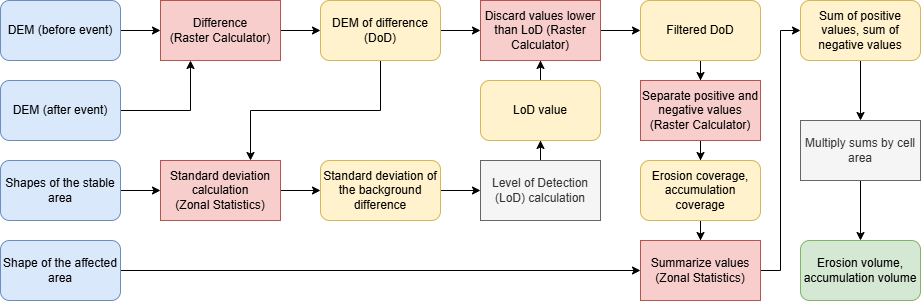

The diagram above was exported from draw.io. Its source (the exported page's mxGraphModel, read from the mxfile embedded in the PNG):
<mxGraphModel dx="1241" dy="754" grid="1" gridSize="10" guides="1" tooltips="1" connect="1" arrows="1" fold="1" page="1" pageScale="1" pageWidth="1654" pageHeight="1169" math="0" shadow="0">
  <root>
    <mxCell id="0" />
    <mxCell id="1" parent="0" />
    <mxCell id="bo5qEX4i_eB0RDVjXsoE-4" edge="1" parent="1" source="bo5qEX4i_eB0RDVjXsoE-1" style="edgeStyle=orthogonalEdgeStyle;rounded=0;orthogonalLoop=1;jettySize=auto;html=1;entryX=0;entryY=0.5;entryDx=0;entryDy=0;defaultLabelBackgroundColor=page;" target="bo5qEX4i_eB0RDVjXsoE-3">
      <mxGeometry relative="1" as="geometry" />
    </mxCell>
    <mxCell id="bo5qEX4i_eB0RDVjXsoE-1" parent="1" style="rounded=1;whiteSpace=wrap;html=1;roundedPerimeter=1;fillColor=#dae8fc;strokeColor=#6c8ebf;fontStyle=0" value="DEM (before event)" vertex="1">
      <mxGeometry height="60" width="120" x="80" y="120" as="geometry" />
    </mxCell>
    <mxCell id="bo5qEX4i_eB0RDVjXsoE-5" edge="1" parent="1" source="bo5qEX4i_eB0RDVjXsoE-2" style="edgeStyle=orthogonalEdgeStyle;rounded=0;orthogonalLoop=1;jettySize=auto;html=1;entryX=0.25;entryY=1;entryDx=0;entryDy=0;defaultLabelBackgroundColor=page;" target="bo5qEX4i_eB0RDVjXsoE-3">
      <mxGeometry relative="1" as="geometry" />
    </mxCell>
    <mxCell id="bo5qEX4i_eB0RDVjXsoE-2" parent="1" style="rounded=1;whiteSpace=wrap;html=1;roundedPerimeter=1;fillColor=#dae8fc;strokeColor=#6c8ebf;fontStyle=0" value="DEM (after event)" vertex="1">
      <mxGeometry height="60" width="120" x="80" y="200" as="geometry" />
    </mxCell>
    <mxCell id="bo5qEX4i_eB0RDVjXsoE-7" edge="1" parent="1" source="bo5qEX4i_eB0RDVjXsoE-3" style="edgeStyle=orthogonalEdgeStyle;rounded=0;orthogonalLoop=1;jettySize=auto;html=1;entryX=0;entryY=0.5;entryDx=0;entryDy=0;defaultLabelBackgroundColor=page;" target="bo5qEX4i_eB0RDVjXsoE-6">
      <mxGeometry relative="1" as="geometry" />
    </mxCell>
    <mxCell id="bo5qEX4i_eB0RDVjXsoE-3" parent="1" style="rounded=0;whiteSpace=wrap;html=1;fillColor=#f8cecc;strokeColor=#b85450;" value="Difference &lt;br&gt;(Raster Calculator)" vertex="1">
      <mxGeometry height="60" width="120" x="240" y="120" as="geometry" />
    </mxCell>
    <mxCell id="bo5qEX4i_eB0RDVjXsoE-10" edge="1" parent="1" source="bo5qEX4i_eB0RDVjXsoE-6" style="edgeStyle=orthogonalEdgeStyle;rounded=0;orthogonalLoop=1;jettySize=auto;html=1;entryX=0.75;entryY=0;entryDx=0;entryDy=0;defaultLabelBackgroundColor=page;exitX=0.5;exitY=1;exitDx=0;exitDy=0;" target="bo5qEX4i_eB0RDVjXsoE-9">
      <mxGeometry relative="1" x="0.1111" as="geometry" />
    </mxCell>
    <mxCell id="bo5qEX4i_eB0RDVjXsoE-19" edge="1" parent="1" source="bo5qEX4i_eB0RDVjXsoE-6" style="edgeStyle=orthogonalEdgeStyle;rounded=0;orthogonalLoop=1;jettySize=auto;html=1;entryX=0;entryY=0.5;entryDx=0;entryDy=0;defaultLabelBackgroundColor=page;" target="bo5qEX4i_eB0RDVjXsoE-18">
      <mxGeometry relative="1" as="geometry" />
    </mxCell>
    <mxCell id="bo5qEX4i_eB0RDVjXsoE-6" parent="1" style="rounded=1;whiteSpace=wrap;html=1;roundedPerimeter=1;fillColor=#fff2cc;strokeColor=#d6b656;" value="DEM of difference (DoD)" vertex="1">
      <mxGeometry height="60" width="120" x="400" y="120" as="geometry" />
    </mxCell>
    <mxCell id="bo5qEX4i_eB0RDVjXsoE-11" edge="1" parent="1" source="bo5qEX4i_eB0RDVjXsoE-8" style="edgeStyle=orthogonalEdgeStyle;rounded=0;orthogonalLoop=1;jettySize=auto;html=1;entryX=0;entryY=0.5;entryDx=0;entryDy=0;defaultLabelBackgroundColor=page;" target="bo5qEX4i_eB0RDVjXsoE-9">
      <mxGeometry relative="1" as="geometry" />
    </mxCell>
    <mxCell id="bo5qEX4i_eB0RDVjXsoE-8" parent="1" style="rounded=1;whiteSpace=wrap;html=1;roundedPerimeter=1;fillColor=#dae8fc;strokeColor=#6c8ebf;" value="Shapes of the stable area" vertex="1">
      <mxGeometry height="60" width="120" x="80" y="280" as="geometry" />
    </mxCell>
    <mxCell id="bo5qEX4i_eB0RDVjXsoE-13" edge="1" parent="1" source="bo5qEX4i_eB0RDVjXsoE-9" style="edgeStyle=orthogonalEdgeStyle;rounded=0;orthogonalLoop=1;jettySize=auto;html=1;entryX=0;entryY=0.5;entryDx=0;entryDy=0;defaultLabelBackgroundColor=page;" target="bo5qEX4i_eB0RDVjXsoE-12">
      <mxGeometry relative="1" as="geometry" />
    </mxCell>
    <mxCell id="bo5qEX4i_eB0RDVjXsoE-9" parent="1" style="rounded=0;whiteSpace=wrap;html=1;fillColor=#f8cecc;strokeColor=#b85450;" value="Standard deviation calculation &lt;br&gt;(Zonal Statistics)" vertex="1">
      <mxGeometry height="60" width="120" x="240" y="280" as="geometry" />
    </mxCell>
    <mxCell id="bo5qEX4i_eB0RDVjXsoE-15" edge="1" parent="1" source="bo5qEX4i_eB0RDVjXsoE-12" style="edgeStyle=orthogonalEdgeStyle;rounded=0;orthogonalLoop=1;jettySize=auto;html=1;entryX=0;entryY=0.5;entryDx=0;entryDy=0;defaultLabelBackgroundColor=page;" target="bo5qEX4i_eB0RDVjXsoE-14">
      <mxGeometry relative="1" as="geometry" />
    </mxCell>
    <mxCell id="bo5qEX4i_eB0RDVjXsoE-12" parent="1" style="rounded=1;whiteSpace=wrap;html=1;roundedPerimeter=1;fillColor=#fff2cc;strokeColor=#d6b656;" value="Standard deviation of the background difference" vertex="1">
      <mxGeometry height="60" width="120" x="400" y="280" as="geometry" />
    </mxCell>
    <mxCell id="bo5qEX4i_eB0RDVjXsoE-17" edge="1" parent="1" source="bo5qEX4i_eB0RDVjXsoE-14" style="edgeStyle=orthogonalEdgeStyle;rounded=0;orthogonalLoop=1;jettySize=auto;html=1;entryX=0.5;entryY=1;entryDx=0;entryDy=0;defaultLabelBackgroundColor=page;" target="bo5qEX4i_eB0RDVjXsoE-16">
      <mxGeometry relative="1" as="geometry" />
    </mxCell>
    <mxCell id="bo5qEX4i_eB0RDVjXsoE-14" parent="1" style="rounded=0;whiteSpace=wrap;html=1;fillColor=#f5f5f5;fontColor=#333333;strokeColor=#666666;" value="Level of Detection (LoD) calculation" vertex="1">
      <mxGeometry height="60" width="120" x="560" y="280" as="geometry" />
    </mxCell>
    <mxCell id="bo5qEX4i_eB0RDVjXsoE-20" edge="1" parent="1" source="bo5qEX4i_eB0RDVjXsoE-16" style="edgeStyle=orthogonalEdgeStyle;rounded=0;orthogonalLoop=1;jettySize=auto;html=1;entryX=0.5;entryY=1;entryDx=0;entryDy=0;defaultLabelBackgroundColor=page;" target="bo5qEX4i_eB0RDVjXsoE-18">
      <mxGeometry relative="1" as="geometry" />
    </mxCell>
    <mxCell id="bo5qEX4i_eB0RDVjXsoE-16" parent="1" style="rounded=1;whiteSpace=wrap;html=1;roundedPerimeter=1;fillColor=#fff2cc;strokeColor=#d6b656;" value="LoD value" vertex="1">
      <mxGeometry height="60" width="120" x="560" y="200" as="geometry" />
    </mxCell>
    <mxCell id="bo5qEX4i_eB0RDVjXsoE-22" edge="1" parent="1" source="bo5qEX4i_eB0RDVjXsoE-18" style="edgeStyle=orthogonalEdgeStyle;rounded=0;orthogonalLoop=1;jettySize=auto;html=1;entryX=0;entryY=0.5;entryDx=0;entryDy=0;defaultLabelBackgroundColor=page;" target="bo5qEX4i_eB0RDVjXsoE-21">
      <mxGeometry relative="1" as="geometry" />
    </mxCell>
    <mxCell id="bo5qEX4i_eB0RDVjXsoE-18" parent="1" style="rounded=0;whiteSpace=wrap;html=1;fillColor=#f8cecc;strokeColor=#b85450;" value="Discard values lower than LoD (Raster Calculator)" vertex="1">
      <mxGeometry height="60" width="120" x="560" y="120" as="geometry" />
    </mxCell>
    <mxCell id="bo5qEX4i_eB0RDVjXsoE-25" edge="1" parent="1" source="bo5qEX4i_eB0RDVjXsoE-21" style="edgeStyle=orthogonalEdgeStyle;rounded=0;orthogonalLoop=1;jettySize=auto;html=1;entryX=0.5;entryY=0;entryDx=0;entryDy=0;defaultLabelBackgroundColor=page;" target="bo5qEX4i_eB0RDVjXsoE-24">
      <mxGeometry relative="1" as="geometry" />
    </mxCell>
    <mxCell id="bo5qEX4i_eB0RDVjXsoE-21" parent="1" style="rounded=1;whiteSpace=wrap;html=1;roundedPerimeter=1;fillColor=#fff2cc;strokeColor=#d6b656;" value="Filtered DoD" vertex="1">
      <mxGeometry height="60" width="120" x="720" y="120" as="geometry" />
    </mxCell>
    <mxCell id="bo5qEX4i_eB0RDVjXsoE-28" edge="1" parent="1" source="bo5qEX4i_eB0RDVjXsoE-23" style="edgeStyle=orthogonalEdgeStyle;rounded=0;orthogonalLoop=1;jettySize=auto;html=1;entryX=0;entryY=0.5;entryDx=0;entryDy=0;defaultLabelBackgroundColor=page;" target="bo5qEX4i_eB0RDVjXsoE-27">
      <mxGeometry relative="1" as="geometry" />
    </mxCell>
    <mxCell id="bo5qEX4i_eB0RDVjXsoE-23" parent="1" style="rounded=1;whiteSpace=wrap;html=1;roundedPerimeter=1;fillColor=#dae8fc;strokeColor=#6c8ebf;" value="Shape of the affected area" vertex="1">
      <mxGeometry height="60" width="120" x="80" y="360" as="geometry" />
    </mxCell>
    <mxCell id="bo5qEX4i_eB0RDVjXsoE-29" edge="1" parent="1" source="bo5qEX4i_eB0RDVjXsoE-24" style="edgeStyle=orthogonalEdgeStyle;rounded=0;orthogonalLoop=1;jettySize=auto;html=1;entryX=0.5;entryY=0;entryDx=0;entryDy=0;defaultLabelBackgroundColor=page;" target="bo5qEX4i_eB0RDVjXsoE-26">
      <mxGeometry relative="1" as="geometry" />
    </mxCell>
    <mxCell id="bo5qEX4i_eB0RDVjXsoE-24" parent="1" style="rounded=0;whiteSpace=wrap;html=1;fillColor=#f8cecc;strokeColor=#b85450;" value="Separate positive and negative values (Raster Calculator)" vertex="1">
      <mxGeometry height="60" width="120" x="720" y="200" as="geometry" />
    </mxCell>
    <mxCell id="bo5qEX4i_eB0RDVjXsoE-30" edge="1" parent="1" source="bo5qEX4i_eB0RDVjXsoE-26" style="edgeStyle=orthogonalEdgeStyle;rounded=0;orthogonalLoop=1;jettySize=auto;html=1;entryX=0.5;entryY=0;entryDx=0;entryDy=0;defaultLabelBackgroundColor=page;" target="bo5qEX4i_eB0RDVjXsoE-27">
      <mxGeometry relative="1" as="geometry" />
    </mxCell>
    <mxCell id="bo5qEX4i_eB0RDVjXsoE-26" parent="1" style="rounded=1;whiteSpace=wrap;html=1;roundedPerimeter=1;fillColor=#fff2cc;strokeColor=#d6b656;" value="Erosion coverage, accumulation coverage" vertex="1">
      <mxGeometry height="60" width="120" x="720" y="280" as="geometry" />
    </mxCell>
    <mxCell id="bo5qEX4i_eB0RDVjXsoE-32" edge="1" parent="1" source="bo5qEX4i_eB0RDVjXsoE-27" style="edgeStyle=orthogonalEdgeStyle;rounded=0;orthogonalLoop=1;jettySize=auto;html=1;entryX=0;entryY=0.5;entryDx=0;entryDy=0;defaultLabelBackgroundColor=page;" target="bo5qEX4i_eB0RDVjXsoE-31">
      <mxGeometry relative="1" as="geometry" />
    </mxCell>
    <mxCell id="bo5qEX4i_eB0RDVjXsoE-27" parent="1" style="rounded=0;whiteSpace=wrap;html=1;fillColor=#f8cecc;strokeColor=#b85450;" value="Summarize values (Zonal Statistics)" vertex="1">
      <mxGeometry height="60" width="120" x="720" y="360" as="geometry" />
    </mxCell>
    <mxCell id="bo5qEX4i_eB0RDVjXsoE-34" edge="1" parent="1" source="bo5qEX4i_eB0RDVjXsoE-31" style="edgeStyle=orthogonalEdgeStyle;rounded=0;orthogonalLoop=1;jettySize=auto;html=1;entryX=0.5;entryY=0;entryDx=0;entryDy=0;defaultLabelBackgroundColor=page;" target="bo5qEX4i_eB0RDVjXsoE-33">
      <mxGeometry relative="1" as="geometry" />
    </mxCell>
    <mxCell id="bo5qEX4i_eB0RDVjXsoE-31" parent="1" style="rounded=1;whiteSpace=wrap;html=1;roundedPerimeter=1;fillColor=#fff2cc;strokeColor=#d6b656;" value="Sum of positive values, sum of negative values" vertex="1">
      <mxGeometry height="60" width="120" x="880" y="120" as="geometry" />
    </mxCell>
    <mxCell id="bo5qEX4i_eB0RDVjXsoE-36" edge="1" parent="1" source="bo5qEX4i_eB0RDVjXsoE-33" style="edgeStyle=orthogonalEdgeStyle;rounded=0;orthogonalLoop=1;jettySize=auto;html=1;entryX=0.5;entryY=0;entryDx=0;entryDy=0;defaultLabelBackgroundColor=page;" target="bo5qEX4i_eB0RDVjXsoE-35">
      <mxGeometry relative="1" as="geometry" />
    </mxCell>
    <mxCell id="bo5qEX4i_eB0RDVjXsoE-33" parent="1" style="rounded=0;whiteSpace=wrap;html=1;fillColor=#f5f5f5;fontColor=#333333;strokeColor=#666666;" value="Multiply sums by cell area" vertex="1">
      <mxGeometry height="60" width="120" x="880" y="240" as="geometry" />
    </mxCell>
    <mxCell id="bo5qEX4i_eB0RDVjXsoE-35" parent="1" style="rounded=1;whiteSpace=wrap;html=1;roundedPerimeter=1;fillColor=#d5e8d4;strokeColor=#82b366;" value="Erosion volume, accumulation volume" vertex="1">
      <mxGeometry height="60" width="120" x="880" y="360" as="geometry" />
    </mxCell>
  </root>
</mxGraphModel>